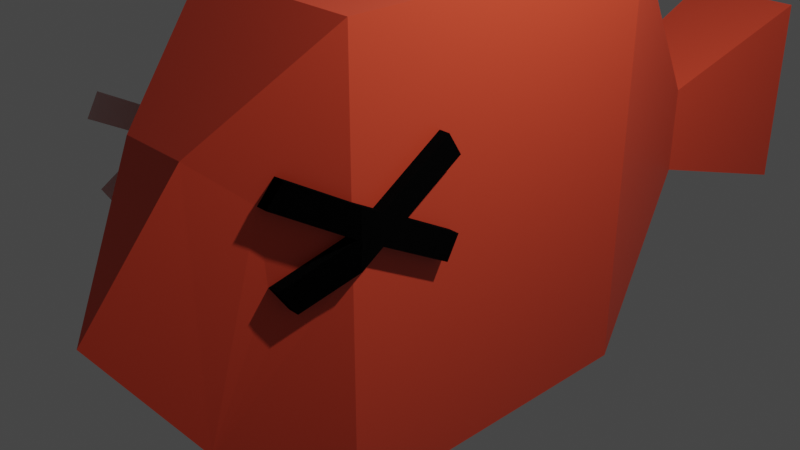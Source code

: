 # Source: fish_animation_dead.blend  (saved by Blender 2.80.75; exported with 4.5.12 LTS)
import bpy
from mathutils import Matrix  # noqa: F401  (used for matrix-valued properties, if any)

bpy.ops.wm.read_factory_settings(use_empty=True)
scene = bpy.context.scene
scene.name = 'Scene'

# ---- collections
col_collection = bpy.data.collections.new('Collection'); scene.collection.children.link(col_collection)

# ---- materials (node trees are filled in below, after node groups)
mat_orange = bpy.data.materials.new('orange')
mat_orange.alpha_threshold = 0.0
mat_orange.use_transparent_shadow = False
mat_orange.line_color = (0.0, 0.0, 0.0, 1.0)
mat_noir = bpy.data.materials.new('noir')
mat_noir.use_transparent_shadow = False

# ---- material node trees
mat_orange.use_nodes = True; mat_orange.node_tree.nodes.clear()
_N = mat_orange.node_tree.nodes; _L = mat_orange.node_tree.links
n0 = _N.new('ShaderNodeOutputMaterial'); n0.name = 'Material Output'; n0.location = (300, 300)
n1 = _N.new('ShaderNodeBsdfPrincipled'); n1.name = 'Principled BSDF'; n1.location = (10, 300)
n1.distribution = 'GGX'
n1.subsurface_method = 'BURLEY'
n1.inputs[0].default_value = (0.8, 0.07389, 0.03219, 1.0)
n1.inputs[2].default_value = 0.4
n1.inputs[3].default_value = 1.45
n1.inputs[27].default_value = (0.0, 0.0, 0.0, 1.0)
n1.inputs[28].default_value = 1.0
_L.new(n1.outputs[0], n0.inputs[0])
n0.is_active_output = True
mat_noir.use_nodes = True; mat_noir.node_tree.nodes.clear()
_N = mat_noir.node_tree.nodes; _L = mat_noir.node_tree.links
n0 = _N.new('ShaderNodeOutputMaterial'); n0.name = 'Material Output'; n0.location = (300, 300)
n1 = _N.new('ShaderNodeBsdfPrincipled'); n1.name = 'Principled BSDF'; n1.location = (10, 300)
n1.distribution = 'GGX'
n1.subsurface_method = 'BURLEY'
n1.inputs[0].default_value = (0.002063, 0.002063, 0.002063, 1.0)
n1.inputs[3].default_value = 1.45
n1.inputs[13].default_value = 0.0
n1.inputs[27].default_value = (0.0, 0.0, 0.0, 1.0)
n1.inputs[28].default_value = 1.0
_L.new(n1.outputs[0], n0.inputs[0])
n0.is_active_output = True

# ---- world
world_world = bpy.data.worlds.new('World'); scene.world = world_world
world_world.use_nodes = True; world_world.node_tree.nodes.clear()
_N = world_world.node_tree.nodes; _L = world_world.node_tree.links
n0 = _N.new('ShaderNodeOutputWorld'); n0.name = 'World Output'; n0.location = (300, 300)
n1 = _N.new('ShaderNodeBackground'); n1.name = 'Background'; n1.location = (10, 300)
n1.inputs[0].default_value = (0.05088, 0.05088, 0.05088, 1.0)
_L.new(n1.outputs[0], n0.inputs[0])
n0.is_active_output = True
world_world.color = (0.05088, 0.05088, 0.05088)
world_world.use_sun_shadow = False
world_world.sun_shadow_jitter_overblur = 0.0

# ---- cameras
cam_camera = bpy.data.cameras.new('Camera')
cam_camera.clip_end = 100.0
cam_camera.ortho_scale = 7.314

# ---- lights
light_light = bpy.data.lights.new('Light', 'POINT')
light_light.transmission_factor = 0.0
light_light.energy = 1000.0
light_light.shadow_soft_size = 0.1
light_light.shadow_maximum_resolution = 0.006
light_light.use_absolute_resolution = True

# ---- meshes
me_cube = bpy.data.meshes.new('Cube')
me_cube.from_pydata([(1.0, 2.369, 2.583), (1.0, 2.369, -2.225), (1.0, -1.486, 2.583), (1.0, -1.486, -2.225), (-1.0, 2.369, 2.583), (-1.0, 2.369, -2.225), (-1.0, -1.486, 2.583), (-1.0, -1.486, -2.225), (0.5141, 4.062, -0.5141), (-0.5141, 4.062, -0.5141), (0.5141, 4.062, 0.5141), (-0.5141, 4.062, 0.5141), (0.6778, 6.198, -1.177), (-0.6891, 6.198, -1.177), (0.6778, 6.198, 1.177), (-0.6891, 6.198, 1.177), (0.3857, -2.715, 1.541), (0.4637, -2.715, -1.273), (-0.3899, -2.715, 1.541), (-0.4845, -2.715, -1.273), (0.02276, -3.612, 0.03536), (1.0, -1.486, 1.007), (1.0, -1.486, 0.7253), (1.0, -1.486, 0.6808), (1.0, -1.486, 0.3879), (1.0, -0.9645, 0.7173), (1.0, -0.3038, 1.134), (1.0, -0.4561, 1.376), (1.0, -1.249, 0.8752), (1.0, -1.239, 0.5437), (1.0, -0.4455, 0.1027), (1.0, -0.307, 0.3521), (0.7457, -1.995, 0.06671), (0.9813, -1.524, 0.7016), (0.6695, -2.147, 0.3079), (0.6462, -2.194, 1.074), (0.7155, -2.055, 1.323), (1.121, -1.486, 1.007), (1.121, -1.486, 0.7253), (1.121, -1.486, 0.6808), (1.121, -1.486, 0.3879), (1.121, -0.9645, 0.7173), (1.121, -0.3038, 1.134), (1.121, -0.4561, 1.376), (1.121, -1.249, 0.8752), (1.121, -1.239, 0.5437), (1.121, -0.4455, 0.1027), (1.121, -0.307, 0.3521), (0.867, -1.995, 0.06671), (1.103, -1.524, 0.7016), (0.7909, -2.147, 0.3079), (0.7676, -2.194, 1.074), (0.8368, -2.055, 1.323), (-1.0, -1.486, 0.3879), (-1.0, -1.486, 0.6808), (-1.0, -1.486, 0.7253), (-1.0, -1.486, 1.007), (-0.7474, -1.995, 0.06671), (-0.9814, -1.524, 0.7016), (-0.6718, -2.147, 0.3079), (-0.6487, -2.194, 1.074), (-0.7175, -2.055, 1.323), (-1.0, -0.9645, 0.7173), (-1.0, -0.3038, 1.134), (-1.0, -0.4561, 1.376), (-1.0, -1.249, 0.8752), (-1.0, -1.239, 0.5437), (-1.0, -0.4455, 0.1027), (-1.0, -0.307, 0.3521), (-1.123, -1.502, 0.3879), (-1.123, -1.502, 0.6808), (-1.123, -1.502, 0.7253), (-1.123, -1.502, 1.007), (-0.8703, -2.011, 0.06671), (-1.104, -1.54, 0.7016), (-0.7947, -2.163, 0.3079), (-0.7716, -2.21, 1.074), (-0.8403, -2.071, 1.323), (-1.123, -0.9806, 0.7173), (-1.123, -0.3199, 1.134), (-1.123, -0.4722, 1.376), (-1.123, -1.265, 0.8752), (-1.123, -1.256, 0.5437), (-1.123, -0.4616, 0.1027), (-1.123, -0.3231, 0.3521)], [], [(0, 4, 6, 2), (3, 24, 23, 22, 21, 2, 6, 56, 55, 54, 53, 7), (7, 53, 66, 67, 68, 62, 63, 64, 65, 56, 6, 4, 5), (5, 1, 3, 7), (1, 0, 2, 21, 28, 27, 26, 25, 31, 30, 29, 24, 3), (1, 5, 9, 8), (20, 18, 19), (2, 6, 18, 16), (7, 19, 18, 6, 56, 61, 60, 58, 59, 57, 53), (7, 3, 17, 19), (11, 10, 14, 15), (4, 0, 10, 11), (0, 1, 8, 10), (5, 4, 11, 9), (13, 15, 14, 12), (10, 8, 12, 14), (9, 11, 15, 13), (8, 9, 13, 12), (16, 20, 17), (20, 16, 18), (20, 19, 17), (3, 24, 32, 34, 33, 35, 36, 21, 2, 16, 17), (36, 35, 51, 52), (24, 29, 45, 40), (28, 21, 37, 44), (21, 36, 52, 37), (27, 28, 44, 43), (26, 27, 43, 42), (35, 33, 49, 51), (25, 26, 42, 41), (40, 45, 39), (39, 45, 41, 44, 38), (38, 44, 37), (45, 46, 47, 41), (41, 42, 43, 44), (37, 52, 51, 49, 38), (38, 49, 39), (39, 49, 50, 48, 40), (32, 24, 40, 48), (29, 30, 46, 45), (33, 34, 50, 49), (30, 31, 47, 46), (34, 32, 48, 50), (31, 25, 41, 47), (69, 73, 75, 74, 70), (66, 53, 69, 82), (54, 58, 55), (56, 65, 81, 72), (55, 58, 74, 71), (65, 64, 80, 81), (58, 60, 76, 74), (57, 59, 75, 73), (64, 63, 79, 80), (71, 74, 76, 77, 72), (72, 81, 71), (71, 81, 78, 82, 70), (70, 82, 69), (81, 80, 79, 78), (78, 84, 83, 82), (58, 54, 70, 74), (54, 55, 71, 70), (67, 66, 82, 83), (61, 56, 72, 77), (68, 67, 83, 84), (60, 61, 77, 76), (53, 57, 73, 69), (62, 68, 84, 78), (63, 62, 78, 79), (59, 58, 74, 75), (74, 70, 71)])
me_cube.polygons.foreach_set('material_index', [0, 0, 0, 0, 0, 0, 0, 0, 0, 0, 0, 0, 0, 0, 0, 0, 0, 0, 0, 0, 0, 0, 1, 1, 1, 1, 1, 1, 1, 1, 1, 1, 1, 1, 1, 1, 1, 1, 1, 1, 1, 1, 1, 1, 1, 1, 0, 1, 0, 1, 1, 1, 1, 1, 1, 1, 1, 1, 1, 0, 1, 1, 1, 1, 1, 1, 1, 1, 1, 1])
_uv = me_cube.uv_layers.new(name='UVMap')
_uv.uv.foreach_set('vector', [0.375, 0.0, 0.625, 0.0, 0.625, 0.25, 0.375, 0.25, 0.375, 0.25, 0.5109, 0.25, 0.5261, 0.25, 0.5284, 0.25, 0.5431, 0.25, 0.625, 0.25, 0.625, 0.5, 0.5431, 0.5, 0.5284, 0.5, 0.5261, 0.5, 0.5109, 0.5, 0.375, 0.5, 0.375, 0.5, 0.5109, 0.5, 0.519, 0.516, 0.496, 0.5675, 0.509, 0.5765, 0.528, 0.5338, 0.5497, 0.5767, 0.5622, 0.5668, 0.5362, 0.5154, 0.5431, 0.5, 0.625, 0.5, 0.625, 0.75, 0.375, 0.75, 0.375, 0.75, 0.625, 0.75, 0.625, 1.0, 0.375, 1.0, 0.125, 0.5, 0.375, 0.5, 0.375, 0.75, 0.2931, 0.75, 0.2862, 0.7346, 0.3122, 0.6832, 0.2997, 0.6733, 0.278, 0.7162, 0.259, 0.6735, 0.246, 0.6825, 0.269, 0.734, 0.2609, 0.75, 0.125, 0.75, 0.625, 0.75, 0.375, 0.75, 0.375, 0.75, 0.625, 0.75, 0.0, 0.0, 0.0, 0.0, 0.0, 0.0, 0.625, 0.25, 0.625, 0.5, 0.625, 0.5, 0.625, 0.25, 0.0, 0.0, 0.0, 0.0, 0.0, 0.0, 0.0, 0.0, 0.0, 0.0, 0.0, 0.0, 0.0, 0.0, 0.0, 0.0, 0.0, 0.0, 0.0, 0.0, 0.0, 0.0, 0.375, 1.0, 0.625, 1.0, 0.625, 1.0, 0.375, 1.0, 0.625, 0.0, 0.375, 0.0, 0.375, 0.0, 0.625, 0.0, 0.625, 0.0, 0.375, 0.0, 0.375, 0.0, 0.625, 0.0, 0.375, 0.5, 0.125, 0.5, 0.125, 0.5, 0.375, 0.5, 0.375, 0.75, 0.625, 0.75, 0.625, 0.75, 0.375, 0.75, 0.625, 0.5, 0.875, 0.5, 0.875, 0.75, 0.625, 0.75, 0.375, 0.5, 0.125, 0.5, 0.125, 0.5, 0.375, 0.5, 0.375, 0.75, 0.625, 0.75, 0.625, 0.75, 0.375, 0.75, 0.625, 0.75, 0.375, 0.75, 0.375, 0.75, 0.625, 0.75, 0.0, 0.0, 0.0, 0.0, 0.0, 0.0, 0.0, 0.0, 0.0, 0.0, 0.0, 0.0, 0.0, 0.0, 0.0, 0.0, 0.0, 0.0, 0.125, 0.75, 0.2609, 0.75, 0.2441, 0.75, 0.2612, 0.75, 0.2777, 0.75, 0.3165, 0.75, 0.328, 0.75, 0.2931, 0.75, 0.375, 0.75, 0.375, 0.75, 0.125, 0.75, 0.328, 0.75, 0.3165, 0.75, 0.3165, 0.75, 0.328, 0.75, 0.2609, 0.75, 0.269, 0.734, 0.269, 0.734, 0.2609, 0.75, 0.2862, 0.7346, 0.2931, 0.75, 0.2931, 0.75, 0.2862, 0.7346, 0.2931, 0.75, 0.328, 0.75, 0.328, 0.75, 0.2931, 0.75, 0.3122, 0.6832, 0.2862, 0.7346, 0.2862, 0.7346, 0.3122, 0.6832, 0.2997, 0.6733, 0.3122, 0.6832, 0.3122, 0.6832, 0.2997, 0.6733, 0.3165, 0.75, 0.2777, 0.75, 0.2777, 0.75, 0.3165, 0.75, 0.278, 0.7162, 0.2997, 0.6733, 0.2997, 0.6733, 0.278, 0.7162, 0.2609, 0.75, 0.269, 0.734, 0.2761, 0.75, 0.2761, 0.75, 0.269, 0.734, 0.278, 0.7162, 0.2862, 0.7346, 0.2784, 0.75, 0.2784, 0.75, 0.2862, 0.7346, 0.2931, 0.75, 0.269, 0.734, 0.246, 0.6825, 0.259, 0.6735, 0.278, 0.7162, 0.278, 0.7162, 0.2997, 0.6733, 0.3122, 0.6832, 0.2862, 0.7346, 0.2931, 0.75, 0.328, 0.75, 0.3165, 0.75, 0.2777, 0.75, 0.2784, 0.75, 0.2784, 0.75, 0.2777, 0.75, 0.2761, 0.75, 0.2761, 0.75, 0.2777, 0.75, 0.2612, 0.75, 0.2441, 0.75, 0.2609, 0.75, 0.2441, 0.75, 0.2609, 0.75, 0.2609, 0.75, 0.2441, 0.75, 0.269, 0.734, 0.246, 0.6825, 0.246, 0.6825, 0.269, 0.734, 0.2777, 0.75, 0.2612, 0.75, 0.2612, 0.75, 0.2777, 0.75, 0.246, 0.6825, 0.259, 0.6735, 0.259, 0.6735, 0.246, 0.6825, 0.2612, 0.75, 0.2441, 0.75, 0.2441, 0.75, 0.2612, 0.75, 0.259, 0.6735, 0.278, 0.7162, 0.278, 0.7162, 0.259, 0.6735, 0.0, 0.0, 0.0, 0.0, 0.0, 0.0, 0.0, 0.0, 0.0, 0.0, 0.519, 0.516, 0.5109, 0.5, 0.5109, 0.5, 0.519, 0.516, 0.0, 0.0, 0.0, 0.0, 0.0, 0.0, 0.5431, 0.5, 0.5362, 0.5154, 0.5362, 0.5154, 0.5431, 0.5, 0.0, 0.0, 0.0, 0.0, 0.0, 0.0, 0.0, 0.0, 0.5362, 0.5154, 0.5622, 0.5668, 0.5622, 0.5668, 0.5362, 0.5154, 0.0, 0.0, 0.0, 0.0, 0.0, 0.0, 0.0, 0.0, 0.0, 0.0, 0.0, 0.0, 0.0, 0.0, 0.0, 0.0, 0.5622, 0.5668, 0.5497, 0.5767, 0.5497, 0.5767, 0.5622, 0.5668, 0.0, 0.0, 0.0, 0.0, 0.0, 0.0, 0.0, 0.0, 0.0, 0.0, 0.5431, 0.5, 0.5362, 0.5154, 0.5284, 0.5, 0.5284, 0.5, 0.5362, 0.5154, 0.528, 0.5338, 0.519, 0.516, 0.5261, 0.5, 0.5261, 0.5, 0.519, 0.516, 0.5109, 0.5, 0.5362, 0.5154, 0.5622, 0.5668, 0.5497, 0.5767, 0.528, 0.5338, 0.528, 0.5338, 0.509, 0.5765, 0.496, 0.5675, 0.519, 0.516, 0.0, 0.0, 0.0, 0.0, 0.0, 0.0, 0.0, 0.0, 0.0, 0.0, 0.0, 0.0, 0.0, 0.0, 0.0, 0.0, 0.496, 0.5675, 0.519, 0.516, 0.519, 0.516, 0.496, 0.5675, 0.0, 0.0, 0.0, 0.0, 0.0, 0.0, 0.0, 0.0, 0.509, 0.5765, 0.496, 0.5675, 0.496, 0.5675, 0.509, 0.5765, 0.0, 0.0, 0.0, 0.0, 0.0, 0.0, 0.0, 0.0, 0.0, 0.0, 0.0, 0.0, 0.0, 0.0, 0.0, 0.0, 0.528, 0.5338, 0.509, 0.5765, 0.509, 0.5765, 0.528, 0.5338, 0.5497, 0.5767, 0.528, 0.5338, 0.528, 0.5338, 0.5497, 0.5767, 0.0, 0.0, 0.0, 0.0, 0.0, 0.0, 0.0, 0.0, 0.0, 0.0, 0.0, 0.0, 0.0, 0.0])
me_cube.materials.append(mat_orange)
me_cube.materials.append(mat_noir)
me_cube.materials.append(None)
me_cube.use_remesh_preserve_volume = False
me_cube.use_remesh_preserve_attributes = False
me_cube.use_mirror_vertex_groups = False
me_cube.update()
me_plane = bpy.data.meshes.new('Plane')
me_plane.from_pydata([(-1.0, -1.0, 0.0), (1.0, -1.0, 0.0), (-1.0, -0.7147, 7.495e-08), (1.0, -0.7147, 7.495e-08)], [], [(0, 1, 3, 2)])
_uv = me_plane.uv_layers.new(name='UVMap')
_uv.uv.foreach_set('vector', [0.0, 0.0, 1.0, 0.0, 1.0, 1.0, 0.0, 1.0])
me_plane.use_remesh_preserve_volume = False
me_plane.use_remesh_preserve_attributes = False
me_plane.use_mirror_vertex_groups = False
me_plane.update()
me_plane_001 = bpy.data.meshes.new('Plane.001')
me_plane_001.from_pydata([(-1.0, -1.0, 0.0), (1.0, -1.0, 0.0), (-1.0, -0.7147, 7.495e-08), (1.0, -0.7147, 7.495e-08)], [], [(0, 1, 3, 2)])
_uv = me_plane_001.uv_layers.new(name='UVMap')
_uv.uv.foreach_set('vector', [0.0, 0.0, 1.0, 0.0, 1.0, 1.0, 0.0, 1.0])
me_plane_001.use_remesh_preserve_volume = False
me_plane_001.use_remesh_preserve_attributes = False
me_plane_001.use_mirror_vertex_groups = False
me_plane_001.update()
arm_armature = bpy.data.armatures.new('Armature')  # bones are not reproduced

# ---- objects
ob_cube = bpy.data.objects.new('Cube', me_cube)
ob_light = bpy.data.objects.new('Light', light_light)
ob_camera = bpy.data.objects.new('Camera', cam_camera)
ob_plane = bpy.data.objects.new('Plane', me_plane)
ob_plane_001 = bpy.data.objects.new('Plane.001', me_plane_001)
ob_armature = bpy.data.objects.new('Armature', arm_armature)

# ---- transforms, parenting, visibility, modifiers, constraints
ob_cube.parent = ob_armature
ob_cube.matrix_parent_inverse = Matrix(((0.1169, 2.561e-17, -2.595e-17, -1.455e-16), (2.561e-17, 0.001555, 0.1169, -0.008837), (2.595e-17, -0.1169, 0.001555, 0.6642), (-0.0, -0.0, -0.0, 1.0)))
ob_cube.location = (0.0, 0.0, 0.0)
ob_cube.lock_rotations_4d = False
ob_cube.empty_display_type = 'ARROWS'
ob_cube.lineart.crease_threshold = 0.0
_vg = ob_cube.vertex_groups.new(name='Bone')
for _i, _w in zip([8, 9, 10, 11, 12, 13, 14, 15], [0.9887, 0.9887, 0.9925, 0.9925, 0.9005, 0.8987, 0.9005, 0.8987]): _vg.add([_i], _w, 'REPLACE')
_vg = ob_cube.vertex_groups.new(name='Bone.002')
for _i, _w in zip([0, 1, 4, 5, 8, 9, 10, 11], [0.2156, 0.4599, 0.2156, 0.4599, 0.982, 0.982, 0.9883, 0.9883]): _vg.add([_i], _w, 'REPLACE')
_vg = ob_cube.vertex_groups.new(name='Bone.001')
for _i, _w in zip([0, 1, 2, 3, 4, 5, 6, 7, 8, 9, 10, 11, 12, 13, 14, 15, 16, 17, 18, 19, 20, 21, 22, 23, 24, 25, 26, 27, 28, 29, 30, 31, 32, 33, 34, 35, 36, 37, 38, 39, 40, 41, 42, 43, 44, 45, 46, 47, 48, 49, 50, 51, 52, 53, 54, 55, 56, 57, 58, 59, 60, 61, 62, 63, 64, 65, 66, 67, 68, 69, 70, 71, 72, 73, 74, 75, 76, 77, 78, 79, 80, 81, 82, 83, 84], [0.9042, 0.9343, 0.7526, 0.7909, 0.9042, 0.9343, 0.7526, 0.7909, 0.9932, 0.9932, 0.9943, 0.9943, 0.6724, 0.6719, 0.6803, 0.6798, 0.9132, 0.9204, 0.9131, 0.9196, 0.9206, 0.9589, 0.973, 0.9747, 0.9824, 0.9811, 0.973, 0.9548, 0.9704, 0.9824, 0.9951, 0.9949, 0.9915, 0.9744, 0.9925, 0.9633, 0.9407, 0.9503, 0.9649, 0.9667, 0.9749, 0.9742, 0.9664, 0.9473, 0.9626, 0.9753, 0.9906, 0.9905, 0.9858, 0.9665, 0.9875, 0.9572, 0.9335, 0.9824, 0.9747, 0.973, 0.9589, 0.9914, 0.9744, 0.9924, 0.9632, 0.9406, 0.9811, 0.973, 0.9548, 0.9704, 0.9824, 0.9951, 0.9949, 0.9745, 0.9663, 0.9645, 0.9499, 0.9855, 0.9661, 0.9872, 0.9567, 0.9332, 0.9739, 0.966, 0.9469, 0.9622, 0.9749, 0.9904, 0.9903]): _vg.add([_i], _w, 'REPLACE')
_vg = ob_cube.vertex_groups.new(name='Bone.003')
for _i, _w in zip([16, 17, 18, 19, 20, 21, 22, 23, 24, 25, 28, 29, 32, 33, 34, 35, 36, 37, 38, 39, 40, 44, 45, 48, 49, 50, 51, 52, 53, 54, 55, 56, 57, 58, 59, 60, 61, 62, 65, 66, 69, 70, 71, 72, 73, 74, 75, 76, 77, 81, 82], [0.147, 0.2033, 0.1454, 0.1939, 0.9985, 0.2427, 0.4408, 0.4649, 0.5781, 0.06854, 0.2049, 0.3857, 0.8949, 0.4869, 0.9121, 0.5626, 0.279, 0.1234, 0.3252, 0.3499, 0.4662, 0.08493, 0.2689, 0.8257, 0.3745, 0.851, 0.4875, 0.1921, 0.5781, 0.4649, 0.4408, 0.2427, 0.894, 0.4868, 0.9111, 0.5612, 0.2777, 0.06854, 0.2049, 0.3857, 0.4721, 0.3559, 0.3312, 0.1296, 0.8237, 0.3798, 0.8483, 0.4842, 0.1886, 0.09476, 0.2787]): _vg.add([_i], _w, 'REPLACE')
_m = ob_cube.modifiers.new('Armature', 'ARMATURE')
_m.object = ob_armature
ob_light.location = (4.076, 1.005, 5.904)
ob_light.rotation_euler = (0.6503, 0.05522, 1.866)
ob_light.lock_rotations_4d = False
ob_light.empty_display_type = 'ARROWS'
ob_light.color = (0.0, 0.0, 0.0, 0.0)
ob_light.lineart.crease_threshold = 0.0
ob_camera.location = (7.359, -6.926, 4.958)
ob_camera.rotation_euler = (1.109, 0.0, 0.8149)
ob_camera.lock_rotations_4d = False
ob_camera.empty_display_type = 'ARROWS'
ob_camera.color = (0.0, 0.0, 0.0, 0.0)
ob_camera.display_type = 'WIRE'
ob_camera.lineart.crease_threshold = 0.0
ob_plane.location = (-2.085, -0.834, 1.462)
ob_plane.rotation_euler = (1.571, 0.5071, 1.571)
ob_plane.lineart.crease_threshold = 0.0
ob_plane_001.location = (-2.085, -1.683, 1.446)
ob_plane_001.rotation_euler = (1.571, -0.5632, 1.571)
ob_plane_001.lineart.crease_threshold = 0.0
ob_armature.location = (0.0, 5.683, 0.0)
ob_armature.rotation_euler = (1.557, 2.22e-16, 2.191e-16)
ob_armature.scale = (8.555, 8.555, 8.555)
ob_armature.lineart.crease_threshold = 0.0

# ---- collection membership
col_collection.objects.link(ob_cube)
col_collection.objects.link(ob_light)
col_collection.objects.link(ob_camera)
col_collection.objects.link(ob_plane)
col_collection.objects.link(ob_plane_001)
col_collection.objects.link(ob_armature)

# ---- scene / render settings (as saved in the file)
scene.camera = ob_camera
scene.frame_start = 1; scene.frame_end = 100; scene.frame_set(19)
scene.render.engine = 'BLENDER_EEVEE_NEXT'
scene.cycles.use_denoising = False
scene.cycles.samples = 128
scene.cycles.sampling_pattern = 'TABULATED_SOBOL'
scene.cycles.use_adaptive_sampling = False
scene.cycles.use_light_tree = False
scene.view_settings.view_transform = 'Filmic'
bpy.context.view_layer.update()

